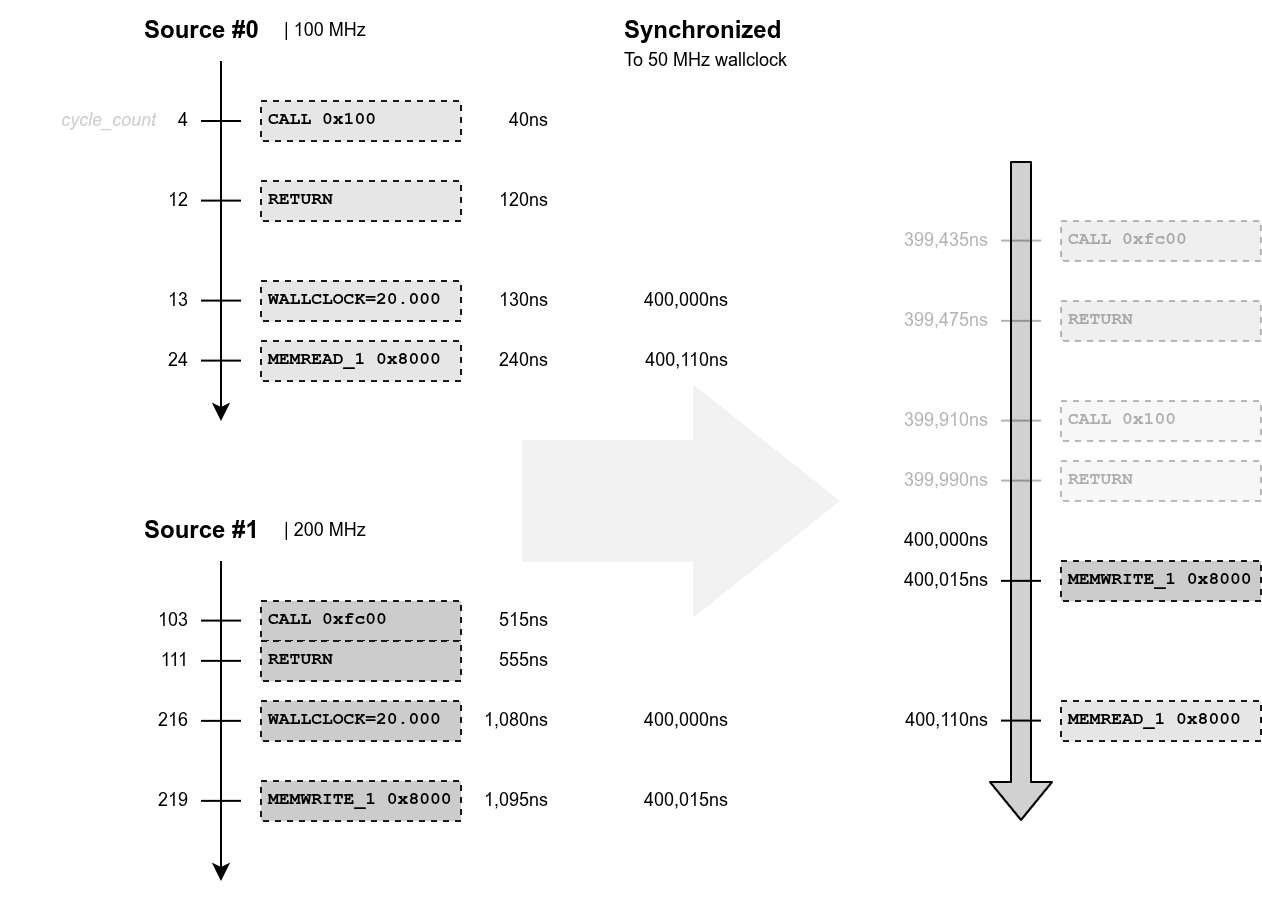

The diagram above was exported from draw.io. Its source (the exported page's mxGraphModel, read from the mxfile embedded in the PNG):
<mxGraphModel dx="728" dy="359" grid="1" gridSize="10" guides="1" tooltips="1" connect="1" arrows="1" fold="1" page="0" pageScale="1" pageWidth="850" pageHeight="1100" math="0" shadow="0">
  <root>
    <mxCell id="0" />
    <mxCell id="1" parent="0" />
    <mxCell id="93" value="" style="shape=flexArrow;endArrow=classic;html=1;fillColor=#D1D1D1;strokeColor=default;" parent="1" edge="1">
      <mxGeometry width="50" height="50" relative="1" as="geometry">
        <mxPoint x="680" y="190" as="sourcePoint" />
        <mxPoint x="680" y="520" as="targetPoint" />
      </mxGeometry>
    </mxCell>
    <mxCell id="97" value="Synchronized" style="text;html=1;strokeColor=none;fillColor=none;align=left;verticalAlign=middle;whiteSpace=wrap;rounded=0;fontStyle=1" parent="1" vertex="1">
      <mxGeometry x="480" y="110" width="100" height="30" as="geometry" />
    </mxCell>
    <mxCell id="98" value="" style="endArrow=classic;html=1;" parent="1" edge="1">
      <mxGeometry width="50" height="50" relative="1" as="geometry">
        <mxPoint x="280" y="140" as="sourcePoint" />
        <mxPoint x="280" y="320" as="targetPoint" />
      </mxGeometry>
    </mxCell>
    <mxCell id="105" value="Source #1" style="text;html=1;strokeColor=none;fillColor=none;align=left;verticalAlign=middle;whiteSpace=wrap;rounded=0;fontStyle=1" parent="1" vertex="1">
      <mxGeometry x="240" y="360" width="100" height="30" as="geometry" />
    </mxCell>
    <mxCell id="106" value="" style="endArrow=classic;html=1;" parent="1" edge="1">
      <mxGeometry width="50" height="50" relative="1" as="geometry">
        <mxPoint x="280" y="390" as="sourcePoint" />
        <mxPoint x="280" y="550" as="targetPoint" />
      </mxGeometry>
    </mxCell>
    <mxCell id="118" value="" style="group" parent="1" vertex="1" connectable="0">
      <mxGeometry x="270" y="160" width="130" height="20" as="geometry" />
    </mxCell>
    <mxCell id="100" value="CALL 0x100" style="rounded=0;whiteSpace=wrap;html=1;fontSize=9;fontStyle=1;fontFamily=Courier New;align=left;spacingLeft=2;strokeColor=#191919;dashed=1;fillColor=#E6E6E6;" parent="118" vertex="1">
      <mxGeometry x="30" width="100" height="20" as="geometry" />
    </mxCell>
    <mxCell id="114" value="" style="endArrow=none;html=1;fontFamily=Courier New;fontSize=9;" parent="118" edge="1">
      <mxGeometry width="50" height="50" relative="1" as="geometry">
        <mxPoint y="10" as="sourcePoint" />
        <mxPoint x="20" y="10" as="targetPoint" />
      </mxGeometry>
    </mxCell>
    <mxCell id="119" value="" style="group" parent="1" vertex="1" connectable="0">
      <mxGeometry x="270" y="200" width="130" height="20" as="geometry" />
    </mxCell>
    <mxCell id="101" value="RETURN" style="rounded=0;whiteSpace=wrap;html=1;fontSize=9;fontStyle=1;fontFamily=Courier New;align=left;spacingLeft=2;strokeColor=#191919;dashed=1;fillColor=#E6E6E6;" parent="119" vertex="1">
      <mxGeometry x="30" width="100" height="20" as="geometry" />
    </mxCell>
    <mxCell id="115" value="" style="endArrow=none;html=1;fontFamily=Courier New;fontSize=9;" parent="119" edge="1">
      <mxGeometry width="50" height="50" relative="1" as="geometry">
        <mxPoint y="9.800000000000011" as="sourcePoint" />
        <mxPoint x="20" y="9.800000000000011" as="targetPoint" />
      </mxGeometry>
    </mxCell>
    <mxCell id="120" value="" style="group" parent="1" vertex="1" connectable="0">
      <mxGeometry x="270" y="250" width="130" height="20" as="geometry" />
    </mxCell>
    <mxCell id="103" value="WALLCLOCK=20.000" style="rounded=0;whiteSpace=wrap;html=1;fontSize=9;fontStyle=1;fontFamily=Courier New;align=left;spacingLeft=2;strokeColor=#191919;dashed=1;fillColor=#E6E6E6;" parent="120" vertex="1">
      <mxGeometry x="30" width="100" height="20" as="geometry" />
    </mxCell>
    <mxCell id="116" value="" style="endArrow=none;html=1;fontFamily=Courier New;fontSize=9;" parent="120" edge="1">
      <mxGeometry width="50" height="50" relative="1" as="geometry">
        <mxPoint y="9.799999999999955" as="sourcePoint" />
        <mxPoint x="20" y="9.799999999999955" as="targetPoint" />
      </mxGeometry>
    </mxCell>
    <mxCell id="121" value="" style="group" parent="1" vertex="1" connectable="0">
      <mxGeometry x="270" y="280" width="130" height="20" as="geometry" />
    </mxCell>
    <mxCell id="110" value="MEMREAD_1 0x8000" style="rounded=0;whiteSpace=wrap;html=1;fontSize=9;fontStyle=1;fontFamily=Courier New;align=left;spacingLeft=2;strokeColor=#191919;dashed=1;fillColor=#E6E6E6;" parent="121" vertex="1">
      <mxGeometry x="30" width="100" height="20" as="geometry" />
    </mxCell>
    <mxCell id="117" value="" style="endArrow=none;html=1;fontFamily=Courier New;fontSize=9;" parent="121" edge="1">
      <mxGeometry width="50" height="50" relative="1" as="geometry">
        <mxPoint y="9.799999999999955" as="sourcePoint" />
        <mxPoint x="20" y="9.799999999999955" as="targetPoint" />
      </mxGeometry>
    </mxCell>
    <mxCell id="127" value="" style="group" parent="1" vertex="1" connectable="0">
      <mxGeometry x="270" y="410" width="130" height="20" as="geometry" />
    </mxCell>
    <mxCell id="107" value="CALL 0xfc00" style="rounded=0;whiteSpace=wrap;html=1;fontSize=9;fontStyle=1;fontFamily=Courier New;align=left;spacingLeft=2;strokeColor=#191919;dashed=1;fillStyle=auto;fillColor=#CCCCCC;" parent="127" vertex="1">
      <mxGeometry x="30" width="100" height="20" as="geometry" />
    </mxCell>
    <mxCell id="123" value="" style="endArrow=none;html=1;fontFamily=Courier New;fontSize=9;" parent="127" edge="1">
      <mxGeometry width="50" height="50" relative="1" as="geometry">
        <mxPoint y="9.799999999999955" as="sourcePoint" />
        <mxPoint x="20" y="9.799999999999955" as="targetPoint" />
      </mxGeometry>
    </mxCell>
    <mxCell id="128" value="" style="group" parent="1" vertex="1" connectable="0">
      <mxGeometry x="270" y="430" width="130" height="20" as="geometry" />
    </mxCell>
    <mxCell id="108" value="RETURN" style="rounded=0;whiteSpace=wrap;html=1;fontSize=9;fontStyle=1;fontFamily=Courier New;align=left;spacingLeft=2;strokeColor=#191919;dashed=1;fillColor=#CCCCCC;" parent="128" vertex="1">
      <mxGeometry x="30" width="100" height="20" as="geometry" />
    </mxCell>
    <mxCell id="124" value="" style="endArrow=none;html=1;fontFamily=Courier New;fontSize=9;" parent="128" edge="1">
      <mxGeometry width="50" height="50" relative="1" as="geometry">
        <mxPoint y="9.92999999999995" as="sourcePoint" />
        <mxPoint x="20" y="9.92999999999995" as="targetPoint" />
      </mxGeometry>
    </mxCell>
    <mxCell id="129" value="" style="group" parent="1" vertex="1" connectable="0">
      <mxGeometry x="270" y="460" width="130" height="20" as="geometry" />
    </mxCell>
    <mxCell id="109" value="WALLCLOCK=20.000" style="rounded=0;whiteSpace=wrap;html=1;fontSize=9;fontStyle=1;fontFamily=Courier New;align=left;spacingLeft=2;strokeColor=#191919;dashed=1;fillColor=#CCCCCC;" parent="129" vertex="1">
      <mxGeometry x="30" width="100" height="20" as="geometry" />
    </mxCell>
    <mxCell id="125" value="" style="endArrow=none;html=1;fontFamily=Courier New;fontSize=9;" parent="129" edge="1">
      <mxGeometry width="50" height="50" relative="1" as="geometry">
        <mxPoint y="9.92999999999995" as="sourcePoint" />
        <mxPoint x="20" y="9.92999999999995" as="targetPoint" />
      </mxGeometry>
    </mxCell>
    <mxCell id="130" value="" style="group" parent="1" vertex="1" connectable="0">
      <mxGeometry x="270" y="500" width="130" height="20" as="geometry" />
    </mxCell>
    <mxCell id="111" value="MEMWRITE_1 0x8000" style="rounded=0;whiteSpace=wrap;html=1;fontSize=9;fontStyle=1;fontFamily=Courier New;align=left;spacingLeft=2;strokeColor=#191919;dashed=1;fillColor=#CCCCCC;" parent="130" vertex="1">
      <mxGeometry x="30" width="100" height="20" as="geometry" />
    </mxCell>
    <mxCell id="126" value="" style="endArrow=none;html=1;fontFamily=Courier New;fontSize=9;" parent="130" edge="1">
      <mxGeometry width="50" height="50" relative="1" as="geometry">
        <mxPoint y="9.92999999999995" as="sourcePoint" />
        <mxPoint x="20" y="9.92999999999995" as="targetPoint" />
      </mxGeometry>
    </mxCell>
    <mxCell id="131" value="4" style="text;html=1;strokeColor=none;fillColor=none;align=right;verticalAlign=middle;whiteSpace=wrap;rounded=0;dashed=1;fontFamily=Helvetica;fontSize=9;fontStyle=0;spacingRight=4;" parent="1" vertex="1">
      <mxGeometry x="210" y="160" width="60" height="20" as="geometry" />
    </mxCell>
    <mxCell id="132" value="13" style="text;html=1;strokeColor=none;fillColor=none;align=right;verticalAlign=middle;whiteSpace=wrap;rounded=0;dashed=1;fontFamily=Helvetica;fontSize=9;fontStyle=0;spacingRight=4;" parent="1" vertex="1">
      <mxGeometry x="210" y="250" width="60" height="20" as="geometry" />
    </mxCell>
    <mxCell id="133" value="12" style="text;html=1;strokeColor=none;fillColor=none;align=right;verticalAlign=middle;whiteSpace=wrap;rounded=0;dashed=1;fontFamily=Helvetica;fontSize=9;fontStyle=0;spacingRight=4;" parent="1" vertex="1">
      <mxGeometry x="210" y="200" width="60" height="20" as="geometry" />
    </mxCell>
    <mxCell id="134" value="24" style="text;html=1;strokeColor=none;fillColor=none;align=right;verticalAlign=middle;whiteSpace=wrap;rounded=0;dashed=1;fontFamily=Helvetica;fontSize=9;fontStyle=0;spacingRight=4;" parent="1" vertex="1">
      <mxGeometry x="210" y="280" width="60" height="20" as="geometry" />
    </mxCell>
    <mxCell id="135" value="103" style="text;html=1;strokeColor=none;fillColor=none;align=right;verticalAlign=middle;whiteSpace=wrap;rounded=0;dashed=1;fontFamily=Helvetica;fontSize=9;fontStyle=0;spacingRight=4;" parent="1" vertex="1">
      <mxGeometry x="210" y="410" width="60" height="20" as="geometry" />
    </mxCell>
    <mxCell id="136" value="111" style="text;html=1;strokeColor=none;fillColor=none;align=right;verticalAlign=middle;whiteSpace=wrap;rounded=0;dashed=1;fontFamily=Helvetica;fontSize=9;fontStyle=0;spacingRight=4;" parent="1" vertex="1">
      <mxGeometry x="210" y="430" width="60" height="20" as="geometry" />
    </mxCell>
    <mxCell id="137" value="216" style="text;html=1;strokeColor=none;fillColor=none;align=right;verticalAlign=middle;whiteSpace=wrap;rounded=0;dashed=1;fontFamily=Helvetica;fontSize=9;fontStyle=0;spacingRight=4;" parent="1" vertex="1">
      <mxGeometry x="210" y="460" width="60" height="20" as="geometry" />
    </mxCell>
    <mxCell id="138" value="219" style="text;html=1;strokeColor=none;fillColor=none;align=right;verticalAlign=middle;whiteSpace=wrap;rounded=0;dashed=1;fontFamily=Helvetica;fontSize=9;fontStyle=0;spacingRight=4;" parent="1" vertex="1">
      <mxGeometry x="210" y="500" width="60" height="20" as="geometry" />
    </mxCell>
    <mxCell id="140" value="&lt;span style=&quot;background-color: rgb(255, 255, 255);&quot;&gt;&amp;nbsp; 400,000ns&lt;/span&gt;" style="text;html=1;strokeColor=none;fillColor=none;align=right;verticalAlign=middle;whiteSpace=wrap;rounded=0;dashed=1;fontFamily=Helvetica;fontSize=9;fontStyle=0;spacingRight=4;" parent="1" vertex="1">
      <mxGeometry x="610" y="370" width="60" height="20" as="geometry" />
    </mxCell>
    <mxCell id="141" value="Source #0" style="text;html=1;strokeColor=none;fillColor=none;align=left;verticalAlign=middle;whiteSpace=wrap;rounded=0;fontStyle=1" parent="1" vertex="1">
      <mxGeometry x="240" y="110" width="100" height="30" as="geometry" />
    </mxCell>
    <mxCell id="142" value="To 50 MHz wallclock" style="text;html=1;strokeColor=none;fillColor=none;align=left;verticalAlign=middle;whiteSpace=wrap;rounded=0;dashed=1;fontFamily=Helvetica;fontSize=9;" parent="1" vertex="1">
      <mxGeometry x="480" y="130" width="100" height="20" as="geometry" />
    </mxCell>
    <mxCell id="143" value="| 100 MHz" style="text;html=1;strokeColor=none;fillColor=none;align=left;verticalAlign=middle;whiteSpace=wrap;rounded=0;dashed=1;fontFamily=Helvetica;fontSize=9;" parent="1" vertex="1">
      <mxGeometry x="310" y="115" width="100" height="20" as="geometry" />
    </mxCell>
    <mxCell id="144" value="| 200 MHz" style="text;html=1;strokeColor=none;fillColor=none;align=left;verticalAlign=middle;whiteSpace=wrap;rounded=0;dashed=1;fontFamily=Helvetica;fontSize=9;" parent="1" vertex="1">
      <mxGeometry x="310" y="365" width="100" height="20" as="geometry" />
    </mxCell>
    <mxCell id="145" value="515ns" style="text;html=1;strokeColor=none;fillColor=none;align=right;verticalAlign=middle;whiteSpace=wrap;rounded=0;dashed=1;fontFamily=Helvetica;fontSize=9;fontStyle=0;spacingRight=4;" parent="1" vertex="1">
      <mxGeometry x="410" y="410" width="40" height="20" as="geometry" />
    </mxCell>
    <mxCell id="146" value="555ns" style="text;html=1;strokeColor=none;fillColor=none;align=right;verticalAlign=middle;whiteSpace=wrap;rounded=0;dashed=1;fontFamily=Helvetica;fontSize=9;fontStyle=0;spacingRight=4;" parent="1" vertex="1">
      <mxGeometry x="410" y="430" width="40" height="20" as="geometry" />
    </mxCell>
    <mxCell id="147" value="1,080ns" style="text;html=1;strokeColor=none;fillColor=none;align=right;verticalAlign=middle;whiteSpace=wrap;rounded=0;dashed=1;fontFamily=Helvetica;fontSize=9;fontStyle=0;spacingRight=4;" parent="1" vertex="1">
      <mxGeometry x="410" y="460" width="40" height="20" as="geometry" />
    </mxCell>
    <mxCell id="148" value="1,095ns" style="text;html=1;strokeColor=none;fillColor=none;align=right;verticalAlign=middle;whiteSpace=wrap;rounded=0;dashed=1;fontFamily=Helvetica;fontSize=9;fontStyle=0;spacingRight=4;" parent="1" vertex="1">
      <mxGeometry x="410" y="500" width="40" height="20" as="geometry" />
    </mxCell>
    <mxCell id="149" value="40ns" style="text;html=1;strokeColor=none;fillColor=none;align=right;verticalAlign=middle;whiteSpace=wrap;rounded=0;dashed=1;fontFamily=Helvetica;fontSize=9;fontStyle=0;spacingRight=4;" parent="1" vertex="1">
      <mxGeometry x="410" y="160" width="40" height="20" as="geometry" />
    </mxCell>
    <mxCell id="151" value="120ns" style="text;html=1;strokeColor=none;fillColor=none;align=right;verticalAlign=middle;whiteSpace=wrap;rounded=0;dashed=1;fontFamily=Helvetica;fontSize=9;fontStyle=0;spacingRight=4;" parent="1" vertex="1">
      <mxGeometry x="410" y="200" width="40" height="20" as="geometry" />
    </mxCell>
    <mxCell id="152" value="130ns" style="text;html=1;strokeColor=none;fillColor=none;align=right;verticalAlign=middle;whiteSpace=wrap;rounded=0;dashed=1;fontFamily=Helvetica;fontSize=9;fontStyle=0;spacingRight=4;" parent="1" vertex="1">
      <mxGeometry x="410" y="250" width="40" height="20" as="geometry" />
    </mxCell>
    <mxCell id="154" value="240ns" style="text;html=1;strokeColor=none;fillColor=none;align=right;verticalAlign=middle;whiteSpace=wrap;rounded=0;dashed=1;fontFamily=Helvetica;fontSize=9;fontStyle=0;spacingRight=4;" parent="1" vertex="1">
      <mxGeometry x="410" y="280" width="40" height="20" as="geometry" />
    </mxCell>
    <mxCell id="155" value="400,000ns" style="text;html=1;strokeColor=none;fillColor=none;align=right;verticalAlign=middle;whiteSpace=wrap;rounded=0;dashed=1;fontFamily=Helvetica;fontSize=9;fontStyle=0;spacingRight=4;" parent="1" vertex="1">
      <mxGeometry x="480" y="250" width="60" height="20" as="geometry" />
    </mxCell>
    <mxCell id="156" value="400,000ns" style="text;html=1;strokeColor=none;fillColor=none;align=right;verticalAlign=middle;whiteSpace=wrap;rounded=0;dashed=1;fontFamily=Helvetica;fontSize=9;fontStyle=0;spacingRight=4;" parent="1" vertex="1">
      <mxGeometry x="480" y="460" width="60" height="20" as="geometry" />
    </mxCell>
    <mxCell id="157" value="400,015ns" style="text;html=1;strokeColor=none;fillColor=none;align=right;verticalAlign=middle;whiteSpace=wrap;rounded=0;dashed=1;fontFamily=Helvetica;fontSize=9;fontStyle=0;spacingRight=4;" parent="1" vertex="1">
      <mxGeometry x="480" y="500" width="60" height="20" as="geometry" />
    </mxCell>
    <mxCell id="158" value="400,110ns" style="text;html=1;strokeColor=none;fillColor=none;align=right;verticalAlign=middle;whiteSpace=wrap;rounded=0;dashed=1;fontFamily=Helvetica;fontSize=9;fontStyle=0;spacingRight=4;" parent="1" vertex="1">
      <mxGeometry x="480" y="280" width="60" height="20" as="geometry" />
    </mxCell>
    <mxCell id="159" value="400,110ns" style="text;html=1;strokeColor=none;fillColor=none;align=right;verticalAlign=middle;whiteSpace=wrap;rounded=0;dashed=1;fontFamily=Helvetica;fontSize=9;fontStyle=0;spacingRight=4;" parent="1" vertex="1">
      <mxGeometry x="610" y="460" width="60" height="20" as="geometry" />
    </mxCell>
    <mxCell id="160" value="400,015ns" style="text;html=1;strokeColor=none;fillColor=none;align=right;verticalAlign=middle;whiteSpace=wrap;rounded=0;dashed=1;fontFamily=Helvetica;fontSize=9;fontStyle=0;spacingRight=4;" parent="1" vertex="1">
      <mxGeometry x="610" y="390" width="60" height="20" as="geometry" />
    </mxCell>
    <mxCell id="161" value="" style="group" parent="1" vertex="1" connectable="0">
      <mxGeometry x="670" y="390" width="130" height="20" as="geometry" />
    </mxCell>
    <mxCell id="162" value="MEMWRITE_1 0x8000" style="rounded=0;whiteSpace=wrap;html=1;fontSize=9;fontStyle=1;fontFamily=Courier New;align=left;spacingLeft=2;strokeColor=#191919;dashed=1;fillColor=#CCCCCC;" parent="161" vertex="1">
      <mxGeometry x="30" width="100" height="20" as="geometry" />
    </mxCell>
    <mxCell id="163" value="" style="endArrow=none;html=1;fontFamily=Courier New;fontSize=9;" parent="161" edge="1">
      <mxGeometry width="50" height="50" relative="1" as="geometry">
        <mxPoint y="9.92999999999995" as="sourcePoint" />
        <mxPoint x="20" y="9.92999999999995" as="targetPoint" />
      </mxGeometry>
    </mxCell>
    <mxCell id="164" value="" style="group" parent="1" vertex="1" connectable="0">
      <mxGeometry x="670" y="460" width="130" height="20" as="geometry" />
    </mxCell>
    <mxCell id="165" value="MEMREAD_1 0x8000" style="rounded=0;whiteSpace=wrap;html=1;fontSize=9;fontStyle=1;fontFamily=Courier New;align=left;spacingLeft=2;strokeColor=#191919;dashed=1;fillColor=#E6E6E6;" parent="164" vertex="1">
      <mxGeometry x="30" width="100" height="20" as="geometry" />
    </mxCell>
    <mxCell id="166" value="" style="endArrow=none;html=1;fontFamily=Courier New;fontSize=9;" parent="164" edge="1">
      <mxGeometry width="50" height="50" relative="1" as="geometry">
        <mxPoint y="9.799999999999955" as="sourcePoint" />
        <mxPoint x="20" y="9.799999999999955" as="targetPoint" />
      </mxGeometry>
    </mxCell>
    <mxCell id="169" value="399,990ns" style="text;html=1;strokeColor=none;fillColor=none;align=right;verticalAlign=middle;whiteSpace=wrap;rounded=0;dashed=1;fontFamily=Helvetica;fontSize=9;fontStyle=0;spacingRight=4;textOpacity=30;opacity=30;" parent="1" vertex="1">
      <mxGeometry x="610" y="340" width="60" height="20" as="geometry" />
    </mxCell>
    <mxCell id="170" value="" style="group;textOpacity=30;opacity=30;" parent="1" vertex="1" connectable="0">
      <mxGeometry x="670" y="340" width="130" height="20" as="geometry" />
    </mxCell>
    <mxCell id="171" value="RETURN" style="rounded=0;whiteSpace=wrap;html=1;fontSize=9;fontStyle=1;fontFamily=Courier New;align=left;spacingLeft=2;strokeColor=#191919;dashed=1;fillColor=#E6E6E6;textOpacity=30;opacity=30;" parent="170" vertex="1">
      <mxGeometry x="30" width="100" height="20" as="geometry" />
    </mxCell>
    <mxCell id="172" value="" style="endArrow=none;html=1;fontFamily=Courier New;fontSize=9;textOpacity=30;opacity=30;" parent="170" edge="1">
      <mxGeometry width="50" height="50" relative="1" as="geometry">
        <mxPoint y="9.800000000000011" as="sourcePoint" />
        <mxPoint x="20" y="9.800000000000011" as="targetPoint" />
      </mxGeometry>
    </mxCell>
    <mxCell id="173" value="399,475ns" style="text;whiteSpace=wrap;html=1;fontSize=9;fontFamily=Helvetica;align=right;verticalAlign=middle;spacingRight=4;textOpacity=30;opacity=30;" parent="1" vertex="1">
      <mxGeometry x="610" y="260" width="60" height="20" as="geometry" />
    </mxCell>
    <mxCell id="177" value="" style="group;textOpacity=30;opacity=30;" parent="1" vertex="1" connectable="0">
      <mxGeometry x="670" y="260" width="130" height="20" as="geometry" />
    </mxCell>
    <mxCell id="178" value="RETURN" style="rounded=0;whiteSpace=wrap;html=1;fontSize=9;fontStyle=1;fontFamily=Courier New;align=left;spacingLeft=2;strokeColor=#191919;dashed=1;fillColor=#CCCCCC;textOpacity=30;opacity=30;" parent="177" vertex="1">
      <mxGeometry x="30" width="100" height="20" as="geometry" />
    </mxCell>
    <mxCell id="179" value="" style="endArrow=none;html=1;fontFamily=Courier New;fontSize=9;textOpacity=30;opacity=30;" parent="177" edge="1">
      <mxGeometry width="50" height="50" relative="1" as="geometry">
        <mxPoint y="9.92999999999995" as="sourcePoint" />
        <mxPoint x="20" y="9.92999999999995" as="targetPoint" />
      </mxGeometry>
    </mxCell>
    <mxCell id="181" value="399,910ns" style="text;html=1;strokeColor=none;fillColor=none;align=right;verticalAlign=middle;whiteSpace=wrap;rounded=0;dashed=1;fontFamily=Helvetica;fontSize=9;fontStyle=0;spacingRight=4;textOpacity=30;opacity=30;" parent="1" vertex="1">
      <mxGeometry x="610" y="310" width="60" height="20" as="geometry" />
    </mxCell>
    <mxCell id="182" value="" style="group;textOpacity=30;opacity=30;" parent="1" vertex="1" connectable="0">
      <mxGeometry x="670" y="310" width="130" height="20" as="geometry" />
    </mxCell>
    <mxCell id="183" value="CALL 0x100" style="rounded=0;whiteSpace=wrap;html=1;fontSize=9;fontStyle=1;fontFamily=Courier New;align=left;spacingLeft=2;strokeColor=#191919;dashed=1;fillColor=#E6E6E6;textOpacity=30;opacity=30;" parent="182" vertex="1">
      <mxGeometry x="30" width="100" height="20" as="geometry" />
    </mxCell>
    <mxCell id="184" value="" style="endArrow=none;html=1;fontFamily=Courier New;fontSize=9;textOpacity=30;opacity=30;" parent="182" edge="1">
      <mxGeometry width="50" height="50" relative="1" as="geometry">
        <mxPoint y="9.800000000000011" as="sourcePoint" />
        <mxPoint x="20" y="9.800000000000011" as="targetPoint" />
      </mxGeometry>
    </mxCell>
    <mxCell id="185" value="399,435ns" style="text;whiteSpace=wrap;html=1;fontSize=9;fontFamily=Helvetica;align=right;verticalAlign=middle;spacingRight=4;textOpacity=30;opacity=30;" parent="1" vertex="1">
      <mxGeometry x="610" y="220" width="60" height="20" as="geometry" />
    </mxCell>
    <mxCell id="186" value="" style="group;textOpacity=30;opacity=30;" parent="1" vertex="1" connectable="0">
      <mxGeometry x="670" y="220" width="130" height="20" as="geometry" />
    </mxCell>
    <mxCell id="187" value="CALL 0xfc00" style="rounded=0;whiteSpace=wrap;html=1;fontSize=9;fontStyle=1;fontFamily=Courier New;align=left;spacingLeft=2;strokeColor=#191919;dashed=1;fillStyle=auto;fillColor=#CCCCCC;textOpacity=30;opacity=30;" parent="186" vertex="1">
      <mxGeometry x="30" width="100" height="20" as="geometry" />
    </mxCell>
    <mxCell id="188" value="" style="endArrow=none;html=1;fontFamily=Courier New;fontSize=9;textOpacity=30;opacity=30;" parent="186" edge="1">
      <mxGeometry width="50" height="50" relative="1" as="geometry">
        <mxPoint y="9.799999999999955" as="sourcePoint" />
        <mxPoint x="20" y="9.799999999999955" as="targetPoint" />
      </mxGeometry>
    </mxCell>
    <mxCell id="189" value="" style="shape=flexArrow;endArrow=classic;html=1;strokeColor=none;strokeWidth=1;fontFamily=Helvetica;fontSize=9;fillColor=#D1D1D1;opacity=30;width=60.689655172413794;endSize=24.144827586206898;endWidth=54.69678953626635;" parent="1" edge="1">
      <mxGeometry width="50" height="50" relative="1" as="geometry">
        <mxPoint x="430" y="360" as="sourcePoint" />
        <mxPoint x="590" y="360" as="targetPoint" />
      </mxGeometry>
    </mxCell>
    <mxCell id="190" value="cycle_count" style="text;html=1;strokeColor=none;fillColor=none;align=right;verticalAlign=middle;whiteSpace=wrap;rounded=0;fontSize=9;fontColor=#CCCCCC;fontStyle=2" parent="1" vertex="1">
      <mxGeometry x="170" y="160" width="80" height="20" as="geometry" />
    </mxCell>
  </root>
</mxGraphModel>